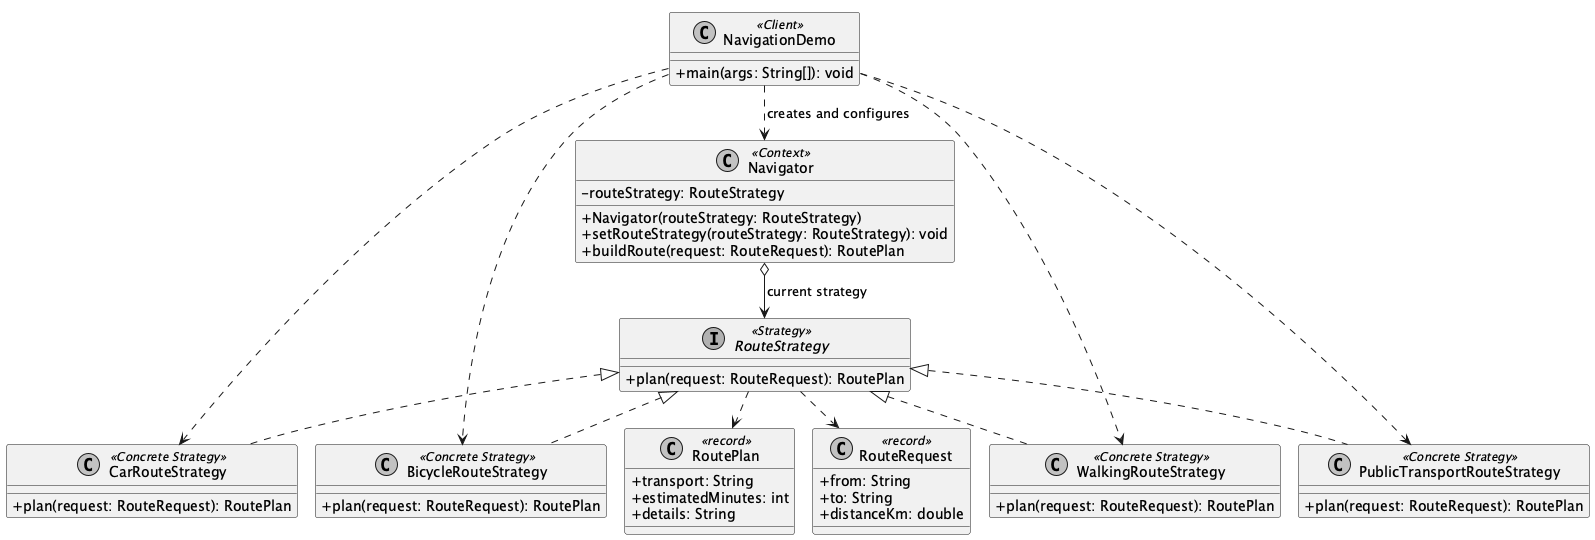

The diagram above was rendered by PlantUML. Its source (embedded in the PNG):
@startuml
!pragma layout smetana
skinparam classAttributeIconSize 0
skinparam monochrome true
skinparam shadowing false

interface RouteStrategy <<Strategy>> {
  + plan(request: RouteRequest): RoutePlan
}

class CarRouteStrategy <<Concrete Strategy>> {
  + plan(request: RouteRequest): RoutePlan
}

class WalkingRouteStrategy <<Concrete Strategy>> {
  + plan(request: RouteRequest): RoutePlan
}

class BicycleRouteStrategy <<Concrete Strategy>> {
  + plan(request: RouteRequest): RoutePlan
}

class PublicTransportRouteStrategy <<Concrete Strategy>> {
  + plan(request: RouteRequest): RoutePlan
}

class Navigator <<Context>> {
  - routeStrategy: RouteStrategy
  + Navigator(routeStrategy: RouteStrategy)
  + setRouteStrategy(routeStrategy: RouteStrategy): void
  + buildRoute(request: RouteRequest): RoutePlan
}

class NavigationDemo <<Client>> {
  + main(args: String[]): void
}

class RouteRequest <<record>> {
  + from: String
  + to: String
  + distanceKm: double
}

class RoutePlan <<record>> {
  + transport: String
  + estimatedMinutes: int
  + details: String
}

RouteStrategy <|.. CarRouteStrategy
RouteStrategy <|.. WalkingRouteStrategy
RouteStrategy <|.. BicycleRouteStrategy
RouteStrategy <|.. PublicTransportRouteStrategy
Navigator o--> RouteStrategy : current strategy
NavigationDemo ..> Navigator : creates and configures
NavigationDemo ..> CarRouteStrategy
NavigationDemo ..> WalkingRouteStrategy
NavigationDemo ..> BicycleRouteStrategy
NavigationDemo ..> PublicTransportRouteStrategy
RouteStrategy ..> RouteRequest
RouteStrategy ..> RoutePlan
@enduml